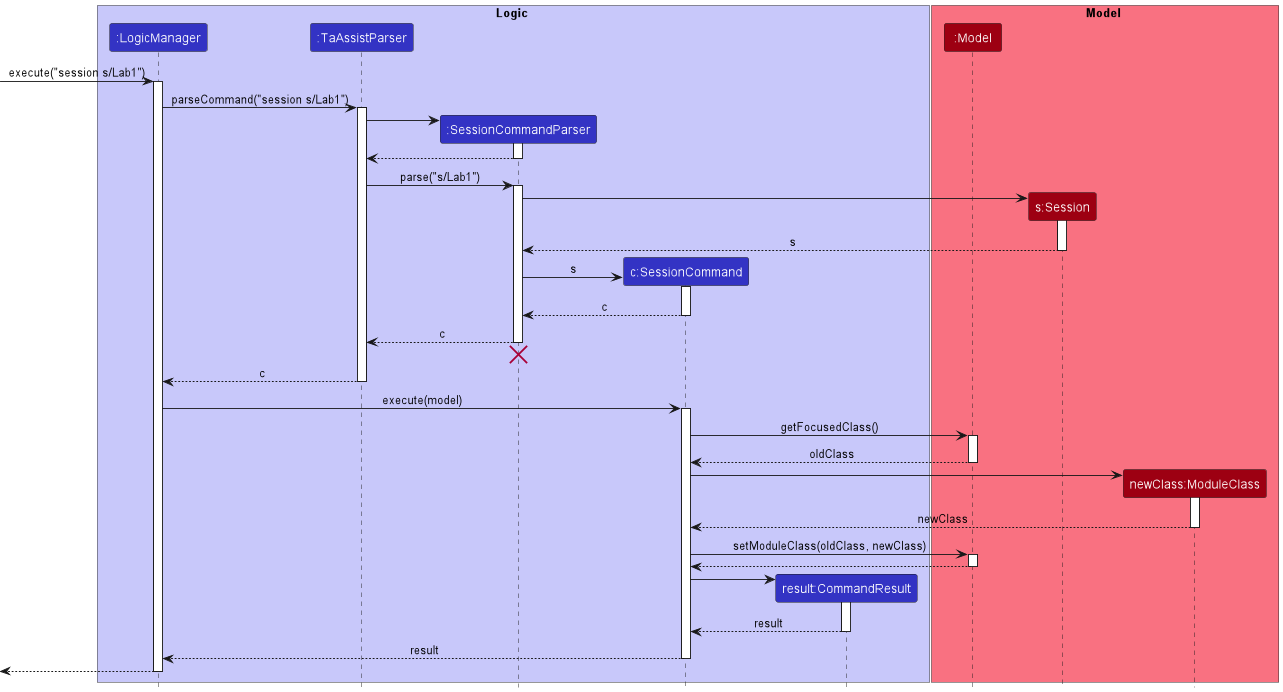

The diagram above was rendered by PlantUML. Its source (embedded in the PNG):
@startuml
!include style.puml

box Logic LOGIC_COLOR_T1
participant ":LogicManager" as LogicManager LOGIC_COLOR
participant ":TaAssistParser" as TaAssistParser LOGIC_COLOR
participant ":SessionCommandParser" as SessionCommandParser LOGIC_COLOR
participant "c:SessionCommand" as SessionCommand LOGIC_COLOR
participant "result:CommandResult" as CommandResult LOGIC_COLOR

end box

box Model MODEL_COLOR_T1
participant ":Model" as Model MODEL_COLOR
participant "s:Session" as Session MODEL_COLOR
participant "newClass:ModuleClass" as ModuleClass MODEL_COLOR
end box

[-> LogicManager : execute("session s/Lab1")
activate LogicManager

LogicManager -> TaAssistParser : parseCommand("session s/Lab1")
activate TaAssistParser

create SessionCommandParser
TaAssistParser -> SessionCommandParser
activate SessionCommandParser

SessionCommandParser --> TaAssistParser
deactivate SessionCommandParser

TaAssistParser -> SessionCommandParser: parse("s/Lab1")
activate SessionCommandParser


create Session
SessionCommandParser -> Session
activate Session

Session --> SessionCommandParser: s
deactivate Session

create SessionCommand
SessionCommandParser -> SessionCommand: s
activate SessionCommand

SessionCommand --> SessionCommandParser: c
deactivate SessionCommand

SessionCommandParser --> TaAssistParser: c
deactivate SessionCommandParser

SessionCommandParser -[hidden]-> TaAssistParser
destroy SessionCommandParser

TaAssistParser --> LogicManager: c
deactivate TaAssistParser

LogicManager -> SessionCommand: execute(model)
activate SessionCommand

SessionCommand -> Model: getFocusedClass()
activate Model
Model --> SessionCommand: oldClass
deactivate Model

create ModuleClass
SessionCommand -> ModuleClass
activate ModuleClass
ModuleClass --> SessionCommand: newClass
deactivate ModuleClass

SessionCommand -> Model: setModuleClass(oldClass, newClass)
activate Model
Model --> SessionCommand
deactivate Model

create CommandResult
SessionCommand -> CommandResult
activate CommandResult

CommandResult --> SessionCommand: result
deactivate CommandResult

SessionCommand --> LogicManager: result
deactivate SessionCommand

LogicManager -->[
deactivate LogicManager

@enduml